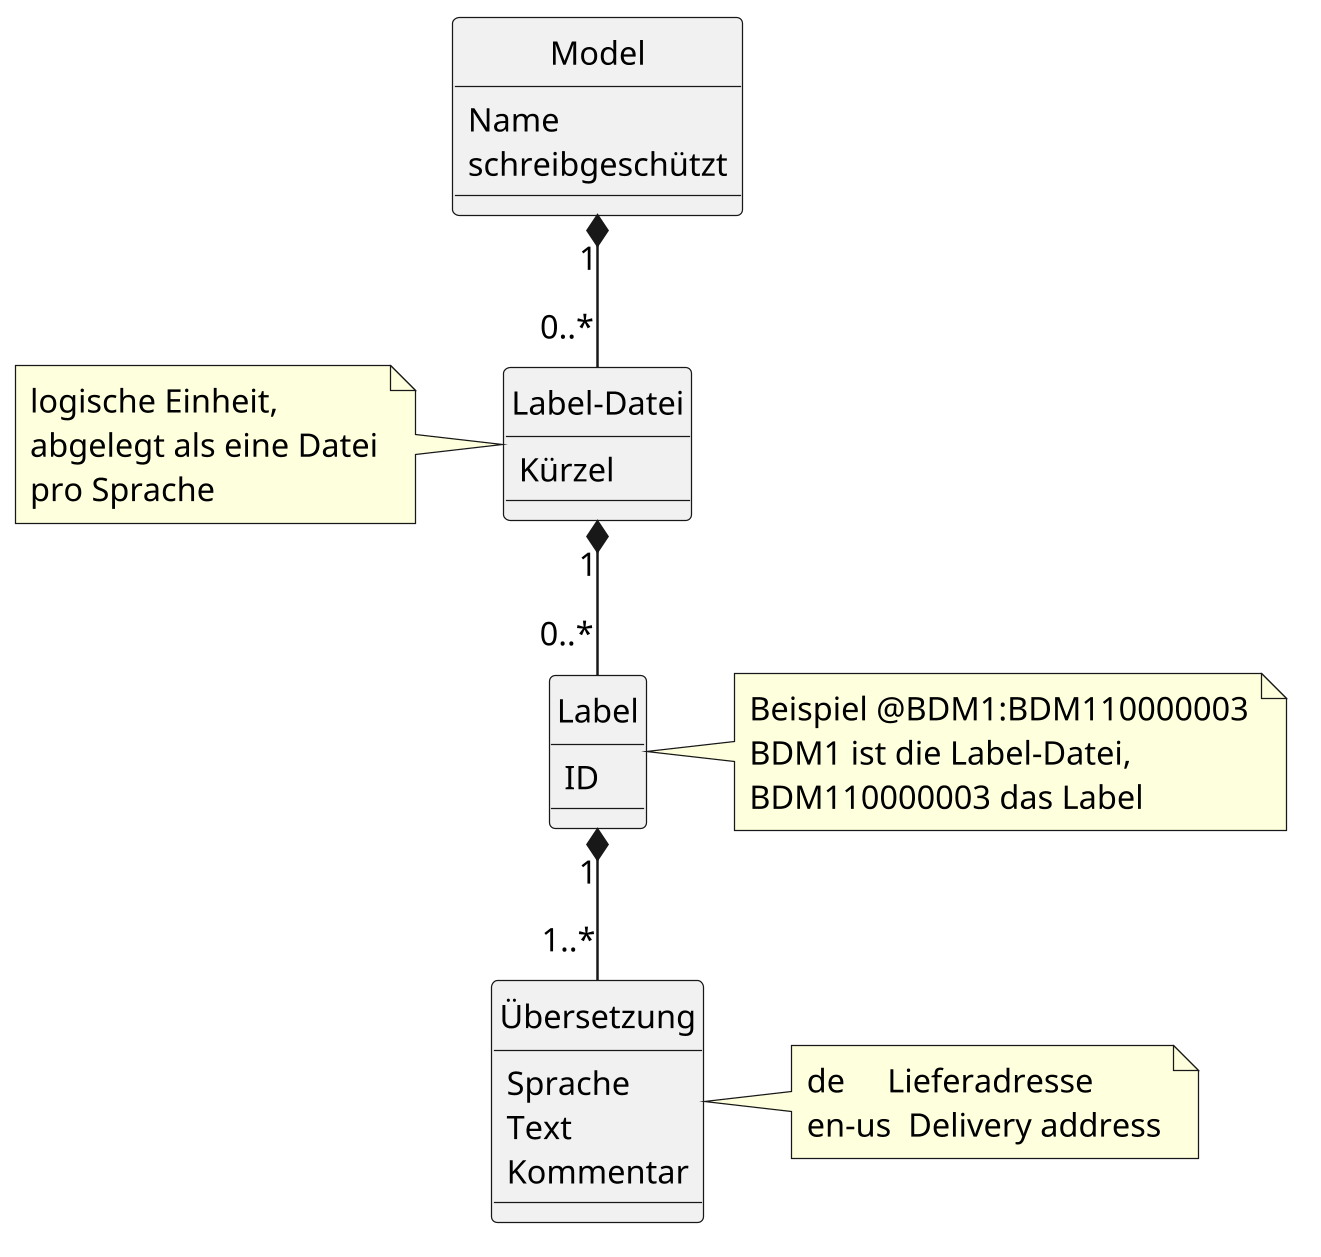

The diagram above was rendered by PlantUML. Its source (embedded in the PNG):
@startuml
' Zusammenhang von Model, Label-Datei, Label und Übersetzung.
' Rendern: plantuml -tpng -charset UTF-8 Labelstruktur.puml
' Höhere Auflösung, damit das Bild im PDF scharf bleibt.
skinparam dpi 240

skinparam defaultFontSize 13
skinparam classAttributeIconSize 0
hide circle

class Model {
  Name
  schreibgeschützt
}
class "Label-Datei" as LabelFile {
  Kürzel
}
class Label {
  ID
}
class "Übersetzung" as Uebersetzung {
  Sprache
  Text
  Kommentar
}

Model "1" *-- "0..*" LabelFile
LabelFile "1" *-- "0..*" Label
Label "1" *-- "1..*" Uebersetzung

note left of LabelFile
  logische Einheit,
  abgelegt als eine Datei
  pro Sprache
end note

note right of Label
  Beispiel @BDM1:BDM110000003
  BDM1 ist die Label-Datei,
  BDM110000003 das Label
end note

note right of Uebersetzung
  de     Lieferadresse
  en-us  Delivery address
end note
@enduml